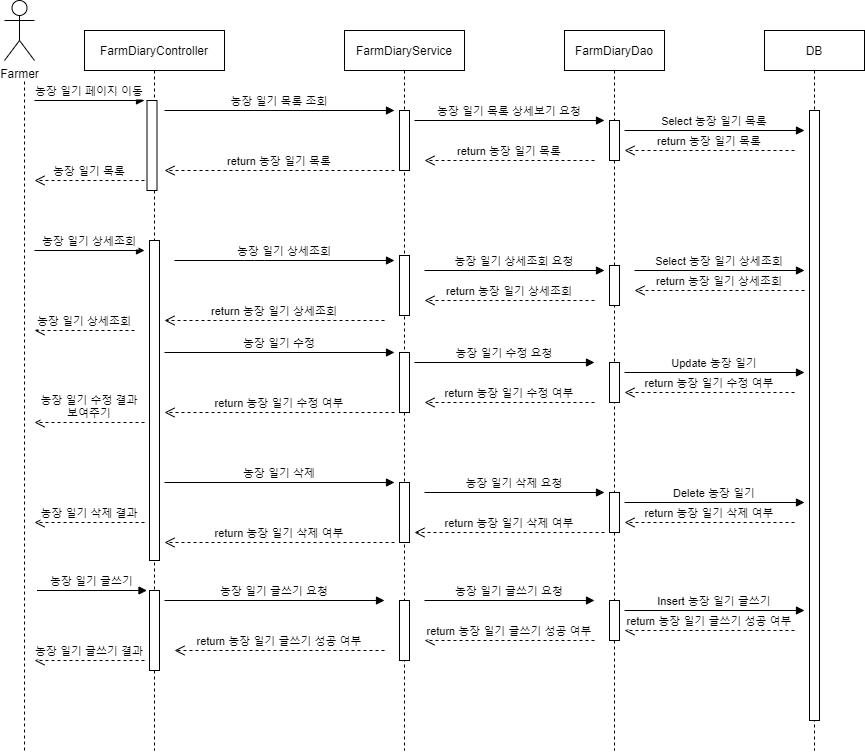

The diagram above was exported from draw.io. Its source (the exported page's mxGraphModel, read from the mxfile embedded in the PNG):
<mxGraphModel dx="1038" dy="531" grid="1" gridSize="10" guides="1" tooltips="1" connect="1" arrows="1" fold="1" page="1" pageScale="1" pageWidth="850" pageHeight="1100" math="0" shadow="0">
  <root>
    <mxCell id="0" />
    <mxCell id="1" parent="0" />
    <mxCell id="3nuBFxr9cyL0pnOWT2aG-7" value="return" style="verticalAlign=bottom;endArrow=open;dashed=1;endSize=8;exitX=0;exitY=0.95;shadow=0;strokeWidth=1;" parent="1" edge="1">
      <mxGeometry relative="1" as="geometry">
        <mxPoint x="175" y="311.9999999999998" as="targetPoint" />
      </mxGeometry>
    </mxCell>
    <mxCell id="3nuBFxr9cyL0pnOWT2aG-8" value="dispatch" style="verticalAlign=bottom;endArrow=block;entryX=0;entryY=0;shadow=0;strokeWidth=1;" parent="1" edge="1">
      <mxGeometry relative="1" as="geometry">
        <mxPoint x="175" y="160.0000000000001" as="sourcePoint" />
      </mxGeometry>
    </mxCell>
    <mxCell id="rLn7zSo6HuGBr17Cccxb-1" value="FarmDiaryController" style="shape=umlLifeline;perimeter=lifelinePerimeter;container=1;collapsible=0;recursiveResize=0;rounded=0;shadow=0;strokeWidth=1;" parent="1" vertex="1">
      <mxGeometry x="180" y="80" width="140" height="720" as="geometry" />
    </mxCell>
    <mxCell id="rLn7zSo6HuGBr17Cccxb-2" value="" style="points=[];perimeter=orthogonalPerimeter;rounded=0;shadow=0;strokeWidth=1;" parent="rLn7zSo6HuGBr17Cccxb-1" vertex="1">
      <mxGeometry x="62.5" y="70" width="10" height="90" as="geometry" />
    </mxCell>
    <mxCell id="rLn7zSo6HuGBr17Cccxb-3" value="" style="points=[];perimeter=orthogonalPerimeter;rounded=0;shadow=0;strokeWidth=1;" parent="rLn7zSo6HuGBr17Cccxb-1" vertex="1">
      <mxGeometry x="65" y="210" width="10" height="320" as="geometry" />
    </mxCell>
    <mxCell id="rLn7zSo6HuGBr17Cccxb-4" value="" style="points=[];perimeter=orthogonalPerimeter;rounded=0;shadow=0;strokeWidth=1;" parent="rLn7zSo6HuGBr17Cccxb-1" vertex="1">
      <mxGeometry x="65" y="560" width="10" height="80" as="geometry" />
    </mxCell>
    <mxCell id="rLn7zSo6HuGBr17Cccxb-6" value="FarmDiaryService" style="shape=umlLifeline;perimeter=lifelinePerimeter;container=1;collapsible=0;recursiveResize=0;rounded=0;shadow=0;strokeWidth=1;" parent="1" vertex="1">
      <mxGeometry x="440" y="80" width="120" height="720" as="geometry" />
    </mxCell>
    <mxCell id="rLn7zSo6HuGBr17Cccxb-7" value="" style="points=[];perimeter=orthogonalPerimeter;rounded=0;shadow=0;strokeWidth=1;" parent="rLn7zSo6HuGBr17Cccxb-6" vertex="1">
      <mxGeometry x="55" y="80" width="10" height="60" as="geometry" />
    </mxCell>
    <mxCell id="rLn7zSo6HuGBr17Cccxb-8" value="" style="points=[];perimeter=orthogonalPerimeter;rounded=0;shadow=0;strokeWidth=1;" parent="rLn7zSo6HuGBr17Cccxb-6" vertex="1">
      <mxGeometry x="55" y="225" width="10" height="60" as="geometry" />
    </mxCell>
    <mxCell id="rLn7zSo6HuGBr17Cccxb-10" value="" style="points=[];perimeter=orthogonalPerimeter;rounded=0;shadow=0;strokeWidth=1;" parent="rLn7zSo6HuGBr17Cccxb-6" vertex="1">
      <mxGeometry x="55" y="322" width="10" height="60" as="geometry" />
    </mxCell>
    <mxCell id="zYVeH1gQ6nDZfn4VdZgc-11" value="" style="points=[];perimeter=orthogonalPerimeter;rounded=0;shadow=0;strokeWidth=1;" parent="rLn7zSo6HuGBr17Cccxb-6" vertex="1">
      <mxGeometry x="55" y="452" width="10" height="60" as="geometry" />
    </mxCell>
    <mxCell id="rLn7zSo6HuGBr17Cccxb-9" value="" style="points=[];perimeter=orthogonalPerimeter;rounded=0;shadow=0;strokeWidth=1;" parent="rLn7zSo6HuGBr17Cccxb-6" vertex="1">
      <mxGeometry x="55" y="570" width="10" height="60" as="geometry" />
    </mxCell>
    <mxCell id="rLn7zSo6HuGBr17Cccxb-11" value="FarmDiaryDao" style="shape=umlLifeline;perimeter=lifelinePerimeter;container=1;collapsible=0;recursiveResize=0;rounded=0;shadow=0;strokeWidth=1;" parent="1" vertex="1">
      <mxGeometry x="660" y="80" width="100" height="720" as="geometry" />
    </mxCell>
    <mxCell id="rLn7zSo6HuGBr17Cccxb-12" value="" style="points=[];perimeter=orthogonalPerimeter;rounded=0;shadow=0;strokeWidth=1;" parent="rLn7zSo6HuGBr17Cccxb-11" vertex="1">
      <mxGeometry x="45" y="90" width="10" height="40" as="geometry" />
    </mxCell>
    <mxCell id="rLn7zSo6HuGBr17Cccxb-13" value="" style="points=[];perimeter=orthogonalPerimeter;rounded=0;shadow=0;strokeWidth=1;" parent="rLn7zSo6HuGBr17Cccxb-11" vertex="1">
      <mxGeometry x="45" y="235" width="10" height="40" as="geometry" />
    </mxCell>
    <mxCell id="rLn7zSo6HuGBr17Cccxb-14" value="" style="points=[];perimeter=orthogonalPerimeter;rounded=0;shadow=0;strokeWidth=1;" parent="rLn7zSo6HuGBr17Cccxb-11" vertex="1">
      <mxGeometry x="45" y="332" width="10" height="40" as="geometry" />
    </mxCell>
    <mxCell id="zYVeH1gQ6nDZfn4VdZgc-12" value="" style="points=[];perimeter=orthogonalPerimeter;rounded=0;shadow=0;strokeWidth=1;" parent="rLn7zSo6HuGBr17Cccxb-11" vertex="1">
      <mxGeometry x="45" y="462" width="10" height="40" as="geometry" />
    </mxCell>
    <mxCell id="zYVeH1gQ6nDZfn4VdZgc-9" value="" style="points=[];perimeter=orthogonalPerimeter;rounded=0;shadow=0;strokeWidth=1;" parent="rLn7zSo6HuGBr17Cccxb-11" vertex="1">
      <mxGeometry x="45" y="570" width="10" height="40" as="geometry" />
    </mxCell>
    <mxCell id="rLn7zSo6HuGBr17Cccxb-15" value="DB" style="shape=umlLifeline;perimeter=lifelinePerimeter;container=1;collapsible=0;recursiveResize=0;rounded=0;shadow=0;strokeWidth=1;" parent="1" vertex="1">
      <mxGeometry x="860" y="80" width="100" height="720" as="geometry" />
    </mxCell>
    <mxCell id="rLn7zSo6HuGBr17Cccxb-16" value="" style="points=[];perimeter=orthogonalPerimeter;rounded=0;shadow=0;strokeWidth=1;" parent="rLn7zSo6HuGBr17Cccxb-15" vertex="1">
      <mxGeometry x="45" y="80" width="10" height="610" as="geometry" />
    </mxCell>
    <mxCell id="rLn7zSo6HuGBr17Cccxb-17" value="Farmer" style="shape=umlActor;verticalLabelPosition=bottom;verticalAlign=top;html=1;outlineConnect=0;" parent="1" vertex="1">
      <mxGeometry x="100" y="50" width="30" height="60" as="geometry" />
    </mxCell>
    <mxCell id="rLn7zSo6HuGBr17Cccxb-18" value="" style="endArrow=none;dashed=1;html=1;" parent="1" edge="1">
      <mxGeometry width="50" height="50" relative="1" as="geometry">
        <mxPoint x="120" y="800" as="sourcePoint" />
        <mxPoint x="120" y="130" as="targetPoint" />
      </mxGeometry>
    </mxCell>
    <mxCell id="zYVeH1gQ6nDZfn4VdZgc-1" value="농장 일기 페이지 이동" style="verticalAlign=bottom;endArrow=block;shadow=0;strokeWidth=1;" parent="1" edge="1">
      <mxGeometry relative="1" as="geometry">
        <mxPoint x="130" y="150" as="sourcePoint" />
        <mxPoint x="240" y="150" as="targetPoint" />
      </mxGeometry>
    </mxCell>
    <mxCell id="zYVeH1gQ6nDZfn4VdZgc-2" value="농장 일기 목록" style="verticalAlign=bottom;endArrow=open;dashed=1;endSize=8;exitX=0;exitY=0.95;shadow=0;strokeWidth=1;" parent="1" edge="1">
      <mxGeometry relative="1" as="geometry">
        <mxPoint x="130" y="230" as="targetPoint" />
        <mxPoint x="240" y="229.99999999999977" as="sourcePoint" />
      </mxGeometry>
    </mxCell>
    <mxCell id="zYVeH1gQ6nDZfn4VdZgc-3" value="농장 일기 상세조회" style="verticalAlign=bottom;endArrow=block;shadow=0;strokeWidth=1;" parent="1" edge="1">
      <mxGeometry relative="1" as="geometry">
        <mxPoint x="130" y="300" as="sourcePoint" />
        <mxPoint x="240" y="300" as="targetPoint" />
      </mxGeometry>
    </mxCell>
    <mxCell id="zYVeH1gQ6nDZfn4VdZgc-4" value="농장 일기 상세조회" style="verticalAlign=bottom;endArrow=open;dashed=1;endSize=8;shadow=0;strokeWidth=1;" parent="1" edge="1">
      <mxGeometry relative="1" as="geometry">
        <mxPoint x="130" y="380" as="targetPoint" />
        <mxPoint x="230" y="380" as="sourcePoint" />
      </mxGeometry>
    </mxCell>
    <mxCell id="zYVeH1gQ6nDZfn4VdZgc-5" value="농장 일기 글쓰기" style="verticalAlign=bottom;endArrow=block;shadow=0;strokeWidth=1;" parent="1" edge="1">
      <mxGeometry relative="1" as="geometry">
        <mxPoint x="132.5" y="640" as="sourcePoint" />
        <mxPoint x="242.5" y="640" as="targetPoint" />
      </mxGeometry>
    </mxCell>
    <mxCell id="zYVeH1gQ6nDZfn4VdZgc-6" value="농장 일기 글쓰기 결과" style="verticalAlign=bottom;endArrow=open;dashed=1;endSize=8;shadow=0;strokeWidth=1;" parent="1" edge="1">
      <mxGeometry relative="1" as="geometry">
        <mxPoint x="130" y="710" as="targetPoint" />
        <mxPoint x="240" y="710" as="sourcePoint" />
      </mxGeometry>
    </mxCell>
    <mxCell id="zYVeH1gQ6nDZfn4VdZgc-8" value="농장 일기 수정 결과 &#10;보여주기" style="verticalAlign=bottom;endArrow=open;dashed=1;endSize=8;shadow=0;strokeWidth=1;" parent="1" edge="1">
      <mxGeometry relative="1" as="geometry">
        <mxPoint x="130" y="472" as="targetPoint" />
        <mxPoint x="240" y="472" as="sourcePoint" />
      </mxGeometry>
    </mxCell>
    <mxCell id="zYVeH1gQ6nDZfn4VdZgc-14" value="농장 일기 삭제 결과" style="verticalAlign=bottom;endArrow=open;dashed=1;endSize=8;shadow=0;strokeWidth=1;" parent="1" edge="1">
      <mxGeometry relative="1" as="geometry">
        <mxPoint x="130" y="572" as="targetPoint" />
        <mxPoint x="240" y="572" as="sourcePoint" />
      </mxGeometry>
    </mxCell>
    <mxCell id="Zj0KBNZUg1_5EeX7wQdp-1" value="농장 일기 목록 조회" style="verticalAlign=bottom;endArrow=block;shadow=0;strokeWidth=1;" parent="1" edge="1">
      <mxGeometry relative="1" as="geometry">
        <mxPoint x="260" y="160" as="sourcePoint" />
        <mxPoint x="490" y="160" as="targetPoint" />
      </mxGeometry>
    </mxCell>
    <mxCell id="Zj0KBNZUg1_5EeX7wQdp-2" value="return 농장 일기 목록" style="verticalAlign=bottom;endArrow=open;dashed=1;endSize=8;exitX=0;exitY=0.95;shadow=0;strokeWidth=1;" parent="1" edge="1">
      <mxGeometry relative="1" as="geometry">
        <mxPoint x="260" y="220" as="targetPoint" />
        <mxPoint x="490" y="219.99999999999977" as="sourcePoint" />
      </mxGeometry>
    </mxCell>
    <mxCell id="Zj0KBNZUg1_5EeX7wQdp-3" value="농장 일기 상세조회" style="verticalAlign=bottom;endArrow=block;shadow=0;strokeWidth=1;" parent="1" edge="1">
      <mxGeometry relative="1" as="geometry">
        <mxPoint x="270" y="310" as="sourcePoint" />
        <mxPoint x="490" y="310" as="targetPoint" />
        <Array as="points">
          <mxPoint x="350" y="310" />
        </Array>
      </mxGeometry>
    </mxCell>
    <mxCell id="Zj0KBNZUg1_5EeX7wQdp-4" value="return 농장 일기 상세조회" style="verticalAlign=bottom;endArrow=open;dashed=1;endSize=8;shadow=0;strokeWidth=1;" parent="1" edge="1">
      <mxGeometry relative="1" as="geometry">
        <mxPoint x="260" y="370" as="targetPoint" />
        <mxPoint x="480" y="370" as="sourcePoint" />
      </mxGeometry>
    </mxCell>
    <mxCell id="Zj0KBNZUg1_5EeX7wQdp-5" value="농장 일기 글쓰기 요청" style="verticalAlign=bottom;endArrow=block;shadow=0;strokeWidth=1;" parent="1" edge="1">
      <mxGeometry relative="1" as="geometry">
        <mxPoint x="260" y="650" as="sourcePoint" />
        <mxPoint x="480" y="650" as="targetPoint" />
      </mxGeometry>
    </mxCell>
    <mxCell id="Zj0KBNZUg1_5EeX7wQdp-6" value="return 농장 일기 글쓰기 성공 여부" style="verticalAlign=bottom;endArrow=open;dashed=1;endSize=8;shadow=0;strokeWidth=1;" parent="1" edge="1">
      <mxGeometry relative="1" as="geometry">
        <mxPoint x="270" y="700" as="targetPoint" />
        <mxPoint x="480" y="700" as="sourcePoint" />
      </mxGeometry>
    </mxCell>
    <mxCell id="Zj0KBNZUg1_5EeX7wQdp-7" value="농장 일기 수정" style="verticalAlign=bottom;endArrow=block;shadow=0;strokeWidth=1;" parent="1" edge="1">
      <mxGeometry relative="1" as="geometry">
        <mxPoint x="260" y="402" as="sourcePoint" />
        <mxPoint x="490" y="402" as="targetPoint" />
      </mxGeometry>
    </mxCell>
    <mxCell id="Zj0KBNZUg1_5EeX7wQdp-8" value="return 농장 일기 수정 여부" style="verticalAlign=bottom;endArrow=open;dashed=1;endSize=8;shadow=0;strokeWidth=1;" parent="1" edge="1">
      <mxGeometry relative="1" as="geometry">
        <mxPoint x="260" y="462" as="targetPoint" />
        <mxPoint x="490" y="462" as="sourcePoint" />
      </mxGeometry>
    </mxCell>
    <mxCell id="Zj0KBNZUg1_5EeX7wQdp-9" value="농장 일기 삭제" style="verticalAlign=bottom;endArrow=block;shadow=0;strokeWidth=1;" parent="1" edge="1">
      <mxGeometry relative="1" as="geometry">
        <mxPoint x="260" y="532" as="sourcePoint" />
        <mxPoint x="490" y="532" as="targetPoint" />
      </mxGeometry>
    </mxCell>
    <mxCell id="Zj0KBNZUg1_5EeX7wQdp-10" value="return 농장 일기 삭제 여부" style="verticalAlign=bottom;endArrow=open;dashed=1;endSize=8;shadow=0;strokeWidth=1;" parent="1" edge="1">
      <mxGeometry relative="1" as="geometry">
        <mxPoint x="260" y="592" as="targetPoint" />
        <mxPoint x="490" y="592" as="sourcePoint" />
      </mxGeometry>
    </mxCell>
    <mxCell id="9uwHNGFUe-NLHBr1_L9G-1" value="농장 일기 목록 상세보기 요청" style="verticalAlign=bottom;endArrow=block;shadow=0;strokeWidth=1;" parent="1" edge="1">
      <mxGeometry relative="1" as="geometry">
        <mxPoint x="510" y="170" as="sourcePoint" />
        <mxPoint x="700" y="170" as="targetPoint" />
      </mxGeometry>
    </mxCell>
    <mxCell id="9uwHNGFUe-NLHBr1_L9G-2" value="return 농장 일기 목록" style="verticalAlign=bottom;endArrow=open;dashed=1;endSize=8;exitX=0;exitY=0.95;shadow=0;strokeWidth=1;" parent="1" edge="1">
      <mxGeometry relative="1" as="geometry">
        <mxPoint x="520" y="210" as="targetPoint" />
        <mxPoint x="690" y="209.99999999999977" as="sourcePoint" />
      </mxGeometry>
    </mxCell>
    <mxCell id="9uwHNGFUe-NLHBr1_L9G-3" value="농장 일기 상세조회 요청" style="verticalAlign=bottom;endArrow=block;shadow=0;strokeWidth=1;" parent="1" edge="1">
      <mxGeometry relative="1" as="geometry">
        <mxPoint x="520" y="320" as="sourcePoint" />
        <mxPoint x="700" y="320" as="targetPoint" />
      </mxGeometry>
    </mxCell>
    <mxCell id="9uwHNGFUe-NLHBr1_L9G-4" value="return 농장 일기 상세조회" style="verticalAlign=bottom;endArrow=open;dashed=1;endSize=8;exitX=0;exitY=0.95;shadow=0;strokeWidth=1;" parent="1" edge="1">
      <mxGeometry relative="1" as="geometry">
        <mxPoint x="520" y="350" as="targetPoint" />
        <mxPoint x="690" y="349.9999999999998" as="sourcePoint" />
      </mxGeometry>
    </mxCell>
    <mxCell id="9uwHNGFUe-NLHBr1_L9G-5" value="농장 일기 글쓰기 요청" style="verticalAlign=bottom;endArrow=block;shadow=0;strokeWidth=1;" parent="1" edge="1">
      <mxGeometry relative="1" as="geometry">
        <mxPoint x="520" y="650" as="sourcePoint" />
        <mxPoint x="690" y="650" as="targetPoint" />
      </mxGeometry>
    </mxCell>
    <mxCell id="9uwHNGFUe-NLHBr1_L9G-6" value="return 농장 일기 글쓰기 성공 여부" style="verticalAlign=bottom;endArrow=open;dashed=1;endSize=8;exitX=0;exitY=0.95;shadow=0;strokeWidth=1;" parent="1" edge="1">
      <mxGeometry relative="1" as="geometry">
        <mxPoint x="520" y="690" as="targetPoint" />
        <mxPoint x="690" y="689.9999999999998" as="sourcePoint" />
      </mxGeometry>
    </mxCell>
    <mxCell id="9uwHNGFUe-NLHBr1_L9G-7" value="농장 일기 수정 요청" style="verticalAlign=bottom;endArrow=block;shadow=0;strokeWidth=1;" parent="1" edge="1">
      <mxGeometry relative="1" as="geometry">
        <mxPoint x="510" y="412" as="sourcePoint" />
        <mxPoint x="690" y="412" as="targetPoint" />
      </mxGeometry>
    </mxCell>
    <mxCell id="9uwHNGFUe-NLHBr1_L9G-8" value="return 농장 일기 수정 여부" style="verticalAlign=bottom;endArrow=open;dashed=1;endSize=8;exitX=0;exitY=0.95;shadow=0;strokeWidth=1;" parent="1" edge="1">
      <mxGeometry relative="1" as="geometry">
        <mxPoint x="520" y="452" as="targetPoint" />
        <mxPoint x="690" y="451.9999999999998" as="sourcePoint" />
      </mxGeometry>
    </mxCell>
    <mxCell id="9uwHNGFUe-NLHBr1_L9G-9" value="농장 일기 삭제 요청" style="verticalAlign=bottom;endArrow=block;shadow=0;strokeWidth=1;" parent="1" edge="1">
      <mxGeometry relative="1" as="geometry">
        <mxPoint x="520" y="542" as="sourcePoint" />
        <mxPoint x="700" y="542" as="targetPoint" />
      </mxGeometry>
    </mxCell>
    <mxCell id="9uwHNGFUe-NLHBr1_L9G-10" value="return 농장 일기 삭제 여부" style="verticalAlign=bottom;endArrow=open;dashed=1;endSize=8;exitX=0;exitY=0.95;shadow=0;strokeWidth=1;" parent="1" edge="1">
      <mxGeometry relative="1" as="geometry">
        <mxPoint x="510" y="582" as="targetPoint" />
        <mxPoint x="700" y="581.9999999999998" as="sourcePoint" />
      </mxGeometry>
    </mxCell>
    <mxCell id="QdgnxaUP14sfHZIMSh6q-1" value="Update 농장 일기" style="verticalAlign=bottom;endArrow=block;shadow=0;strokeWidth=1;" parent="1" edge="1">
      <mxGeometry relative="1" as="geometry">
        <mxPoint x="720" y="422" as="sourcePoint" />
        <mxPoint x="900" y="422" as="targetPoint" />
      </mxGeometry>
    </mxCell>
    <mxCell id="QdgnxaUP14sfHZIMSh6q-2" value="return 농장 일기 수정 여부" style="verticalAlign=bottom;endArrow=open;dashed=1;endSize=8;exitX=0;exitY=0.95;shadow=0;strokeWidth=1;" parent="1" edge="1">
      <mxGeometry relative="1" as="geometry">
        <mxPoint x="720" y="442" as="targetPoint" />
        <mxPoint x="890" y="441.9999999999998" as="sourcePoint" />
      </mxGeometry>
    </mxCell>
    <mxCell id="QdgnxaUP14sfHZIMSh6q-3" value="Select 농장 일기 목록" style="verticalAlign=bottom;endArrow=block;shadow=0;strokeWidth=1;" parent="1" edge="1">
      <mxGeometry relative="1" as="geometry">
        <mxPoint x="720" y="180" as="sourcePoint" />
        <mxPoint x="900" y="180" as="targetPoint" />
      </mxGeometry>
    </mxCell>
    <mxCell id="QdgnxaUP14sfHZIMSh6q-4" value="return 농장 일기 목록" style="verticalAlign=bottom;endArrow=open;dashed=1;endSize=8;exitX=0;exitY=0.95;shadow=0;strokeWidth=1;" parent="1" edge="1">
      <mxGeometry relative="1" as="geometry">
        <mxPoint x="720" y="200" as="targetPoint" />
        <mxPoint x="890" y="199.99999999999977" as="sourcePoint" />
      </mxGeometry>
    </mxCell>
    <mxCell id="QdgnxaUP14sfHZIMSh6q-5" value="Select 농장 일기 상세조회" style="verticalAlign=bottom;endArrow=block;shadow=0;strokeWidth=1;" parent="1" edge="1">
      <mxGeometry relative="1" as="geometry">
        <mxPoint x="730" y="320" as="sourcePoint" />
        <mxPoint x="900" y="320" as="targetPoint" />
      </mxGeometry>
    </mxCell>
    <mxCell id="QdgnxaUP14sfHZIMSh6q-6" value="return 농장 일기 상세조회" style="verticalAlign=bottom;endArrow=open;dashed=1;endSize=8;exitX=0;exitY=0.95;shadow=0;strokeWidth=1;" parent="1" edge="1">
      <mxGeometry relative="1" as="geometry">
        <mxPoint x="730" y="340" as="targetPoint" />
        <mxPoint x="900" y="339.9999999999998" as="sourcePoint" />
      </mxGeometry>
    </mxCell>
    <mxCell id="QdgnxaUP14sfHZIMSh6q-7" value="Insert 농장 일기 글쓰기" style="verticalAlign=bottom;endArrow=block;shadow=0;strokeWidth=1;" parent="1" edge="1">
      <mxGeometry relative="1" as="geometry">
        <mxPoint x="720" y="660" as="sourcePoint" />
        <mxPoint x="900" y="660" as="targetPoint" />
      </mxGeometry>
    </mxCell>
    <mxCell id="QdgnxaUP14sfHZIMSh6q-8" value="return 농장 일기 글쓰기 성공 여부" style="verticalAlign=bottom;endArrow=open;dashed=1;endSize=8;exitX=0;exitY=0.95;shadow=0;strokeWidth=1;" parent="1" edge="1">
      <mxGeometry relative="1" as="geometry">
        <mxPoint x="720" y="680" as="targetPoint" />
        <mxPoint x="890" y="679.9999999999998" as="sourcePoint" />
      </mxGeometry>
    </mxCell>
    <mxCell id="QdgnxaUP14sfHZIMSh6q-9" value="Delete 농장 일기" style="verticalAlign=bottom;endArrow=block;shadow=0;strokeWidth=1;" parent="1" edge="1">
      <mxGeometry relative="1" as="geometry">
        <mxPoint x="720" y="552" as="sourcePoint" />
        <mxPoint x="900" y="552" as="targetPoint" />
      </mxGeometry>
    </mxCell>
    <mxCell id="QdgnxaUP14sfHZIMSh6q-10" value="return 농장 일기 삭제 여부" style="verticalAlign=bottom;endArrow=open;dashed=1;endSize=8;exitX=0;exitY=0.95;shadow=0;strokeWidth=1;" parent="1" edge="1">
      <mxGeometry relative="1" as="geometry">
        <mxPoint x="720" y="572" as="targetPoint" />
        <mxPoint x="890" y="571.9999999999998" as="sourcePoint" />
      </mxGeometry>
    </mxCell>
  </root>
</mxGraphModel>